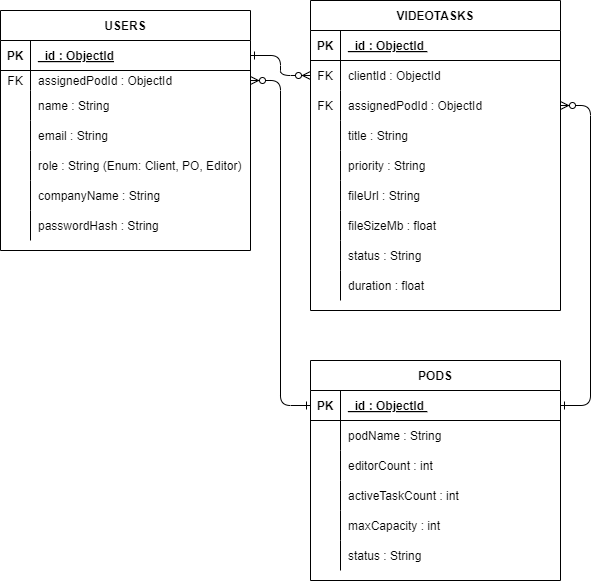

The diagram above was exported from draw.io. Its source (the exported page's mxGraphModel, read from the mxfile embedded in the PNG):
<mxGraphModel dx="1046" dy="877" grid="1" gridSize="10" guides="1" tooltips="1" connect="1" arrows="1" fold="1" page="1" pageScale="1" pageWidth="850" pageHeight="1100" math="0" shadow="0" extFonts="Permanent Marker^https://fonts.googleapis.com/css?family=Permanent+Marker">
  <root>
    <mxCell id="0" />
    <mxCell id="1" parent="0" />
    <mxCell id="C-vyLk0tnHw3VtMMgP7b-1" edge="1" parent="1" source="C-vyLk0tnHw3VtMMgP7b-24" style="edgeStyle=entityRelationEdgeStyle;endArrow=ERzeroToMany;startArrow=ERone;endFill=1;startFill=0;" target="C-vyLk0tnHw3VtMMgP7b-6" value="">
      <mxGeometry height="100" relative="1" width="100" as="geometry">
        <mxPoint x="340" y="720" as="sourcePoint" />
        <mxPoint x="440" y="620" as="targetPoint" />
      </mxGeometry>
    </mxCell>
    <mxCell id="C-vyLk0tnHw3VtMMgP7b-12" edge="1" parent="1" source="C-vyLk0tnHw3VtMMgP7b-14" style="edgeStyle=entityRelationEdgeStyle;endArrow=ERzeroToMany;startArrow=ERone;endFill=1;startFill=0;entryX=1;entryY=0.5;entryDx=0;entryDy=0;" target="Q2fiULxvGAjroSFgOQkJ-16" value="">
      <mxGeometry height="100" relative="1" width="100" as="geometry">
        <mxPoint x="810" y="380" as="sourcePoint" />
        <mxPoint x="690.0000000000002" y="225" as="targetPoint" />
      </mxGeometry>
    </mxCell>
    <mxCell id="C-vyLk0tnHw3VtMMgP7b-2" parent="1" style="shape=table;startSize=30;container=1;collapsible=1;childLayout=tableLayout;fixedRows=1;rowLines=0;fontStyle=1;align=center;resizeLast=1;" value="VIDEOTASKS" vertex="1">
      <mxGeometry height="310" width="250" x="430" y="110" as="geometry" />
    </mxCell>
    <mxCell id="C-vyLk0tnHw3VtMMgP7b-3" parent="C-vyLk0tnHw3VtMMgP7b-2" style="shape=partialRectangle;collapsible=0;dropTarget=0;pointerEvents=0;fillColor=none;points=[[0,0.5],[1,0.5]];portConstraint=eastwest;top=0;left=0;right=0;bottom=1;" value="" vertex="1">
      <mxGeometry height="30" width="250" y="30" as="geometry" />
    </mxCell>
    <mxCell id="C-vyLk0tnHw3VtMMgP7b-4" parent="C-vyLk0tnHw3VtMMgP7b-3" style="shape=partialRectangle;overflow=hidden;connectable=0;fillColor=none;top=0;left=0;bottom=0;right=0;fontStyle=1;" value="PK" vertex="1">
      <mxGeometry height="30" width="30" as="geometry">
        <mxRectangle height="30" width="30" as="alternateBounds" />
      </mxGeometry>
    </mxCell>
    <mxCell id="C-vyLk0tnHw3VtMMgP7b-5" parent="C-vyLk0tnHw3VtMMgP7b-3" style="shape=partialRectangle;overflow=hidden;connectable=0;fillColor=none;top=0;left=0;bottom=0;right=0;align=left;spacingLeft=6;fontStyle=5;" value="_id : ObjectId " vertex="1">
      <mxGeometry height="30" width="220" x="30" as="geometry">
        <mxRectangle height="30" width="220" as="alternateBounds" />
      </mxGeometry>
    </mxCell>
    <mxCell id="C-vyLk0tnHw3VtMMgP7b-6" parent="C-vyLk0tnHw3VtMMgP7b-2" style="shape=partialRectangle;collapsible=0;dropTarget=0;pointerEvents=0;fillColor=none;points=[[0,0.5],[1,0.5]];portConstraint=eastwest;top=0;left=0;right=0;bottom=0;" value="" vertex="1">
      <mxGeometry height="30" width="250" y="60" as="geometry" />
    </mxCell>
    <mxCell id="C-vyLk0tnHw3VtMMgP7b-7" parent="C-vyLk0tnHw3VtMMgP7b-6" style="shape=partialRectangle;overflow=hidden;connectable=0;fillColor=none;top=0;left=0;bottom=0;right=0;" value="FK" vertex="1">
      <mxGeometry height="30" width="30" as="geometry">
        <mxRectangle height="30" width="30" as="alternateBounds" />
      </mxGeometry>
    </mxCell>
    <mxCell id="C-vyLk0tnHw3VtMMgP7b-8" parent="C-vyLk0tnHw3VtMMgP7b-6" style="shape=partialRectangle;overflow=hidden;connectable=0;fillColor=none;top=0;left=0;bottom=0;right=0;align=left;spacingLeft=6;" value="clientId : ObjectId" vertex="1">
      <mxGeometry height="30" width="220" x="30" as="geometry">
        <mxRectangle height="30" width="220" as="alternateBounds" />
      </mxGeometry>
    </mxCell>
    <mxCell id="Q2fiULxvGAjroSFgOQkJ-16" parent="C-vyLk0tnHw3VtMMgP7b-2" style="shape=partialRectangle;collapsible=0;dropTarget=0;pointerEvents=0;fillColor=none;points=[[0,0.5],[1,0.5]];portConstraint=eastwest;top=0;left=0;right=0;bottom=0;" value="" vertex="1">
      <mxGeometry height="30" width="250" y="90" as="geometry" />
    </mxCell>
    <mxCell id="Q2fiULxvGAjroSFgOQkJ-17" parent="Q2fiULxvGAjroSFgOQkJ-16" style="shape=partialRectangle;overflow=hidden;connectable=0;fillColor=none;top=0;left=0;bottom=0;right=0;" value="FK" vertex="1">
      <mxGeometry height="30" width="30" as="geometry">
        <mxRectangle height="30" width="30" as="alternateBounds" />
      </mxGeometry>
    </mxCell>
    <mxCell id="Q2fiULxvGAjroSFgOQkJ-18" parent="Q2fiULxvGAjroSFgOQkJ-16" style="shape=partialRectangle;overflow=hidden;connectable=0;fillColor=none;top=0;left=0;bottom=0;right=0;align=left;spacingLeft=6;" value="assignedPodId : ObjectId" vertex="1">
      <mxGeometry height="30" width="220" x="30" as="geometry">
        <mxRectangle height="30" width="220" as="alternateBounds" />
      </mxGeometry>
    </mxCell>
    <mxCell id="C-vyLk0tnHw3VtMMgP7b-9" parent="C-vyLk0tnHw3VtMMgP7b-2" style="shape=partialRectangle;collapsible=0;dropTarget=0;pointerEvents=0;fillColor=none;points=[[0,0.5],[1,0.5]];portConstraint=eastwest;top=0;left=0;right=0;bottom=0;" value="" vertex="1">
      <mxGeometry height="30" width="250" y="120" as="geometry" />
    </mxCell>
    <mxCell id="C-vyLk0tnHw3VtMMgP7b-10" parent="C-vyLk0tnHw3VtMMgP7b-9" style="shape=partialRectangle;overflow=hidden;connectable=0;fillColor=none;top=0;left=0;bottom=0;right=0;" value="" vertex="1">
      <mxGeometry height="30" width="30" as="geometry">
        <mxRectangle height="30" width="30" as="alternateBounds" />
      </mxGeometry>
    </mxCell>
    <mxCell id="C-vyLk0tnHw3VtMMgP7b-11" parent="C-vyLk0tnHw3VtMMgP7b-9" style="shape=partialRectangle;overflow=hidden;connectable=0;fillColor=none;top=0;left=0;bottom=0;right=0;align=left;spacingLeft=6;" value="title : String" vertex="1">
      <mxGeometry height="30" width="220" x="30" as="geometry">
        <mxRectangle height="30" width="220" as="alternateBounds" />
      </mxGeometry>
    </mxCell>
    <mxCell id="Q2fiULxvGAjroSFgOQkJ-31" parent="C-vyLk0tnHw3VtMMgP7b-2" style="shape=partialRectangle;collapsible=0;dropTarget=0;pointerEvents=0;fillColor=none;points=[[0,0.5],[1,0.5]];portConstraint=eastwest;top=0;left=0;right=0;bottom=0;" value="" vertex="1">
      <mxGeometry height="30" width="250" y="150" as="geometry" />
    </mxCell>
    <mxCell id="Q2fiULxvGAjroSFgOQkJ-32" parent="Q2fiULxvGAjroSFgOQkJ-31" style="shape=partialRectangle;overflow=hidden;connectable=0;fillColor=none;top=0;left=0;bottom=0;right=0;" value="" vertex="1">
      <mxGeometry height="30" width="30" as="geometry">
        <mxRectangle height="30" width="30" as="alternateBounds" />
      </mxGeometry>
    </mxCell>
    <mxCell id="Q2fiULxvGAjroSFgOQkJ-33" parent="Q2fiULxvGAjroSFgOQkJ-31" style="shape=partialRectangle;overflow=hidden;connectable=0;fillColor=none;top=0;left=0;bottom=0;right=0;align=left;spacingLeft=6;" value="priority : String" vertex="1">
      <mxGeometry height="30" width="220" x="30" as="geometry">
        <mxRectangle height="30" width="220" as="alternateBounds" />
      </mxGeometry>
    </mxCell>
    <mxCell id="Q2fiULxvGAjroSFgOQkJ-34" parent="C-vyLk0tnHw3VtMMgP7b-2" style="shape=partialRectangle;collapsible=0;dropTarget=0;pointerEvents=0;fillColor=none;points=[[0,0.5],[1,0.5]];portConstraint=eastwest;top=0;left=0;right=0;bottom=0;" value="" vertex="1">
      <mxGeometry height="30" width="250" y="180" as="geometry" />
    </mxCell>
    <mxCell id="Q2fiULxvGAjroSFgOQkJ-35" parent="Q2fiULxvGAjroSFgOQkJ-34" style="shape=partialRectangle;overflow=hidden;connectable=0;fillColor=none;top=0;left=0;bottom=0;right=0;" value="" vertex="1">
      <mxGeometry height="30" width="30" as="geometry">
        <mxRectangle height="30" width="30" as="alternateBounds" />
      </mxGeometry>
    </mxCell>
    <mxCell id="Q2fiULxvGAjroSFgOQkJ-36" parent="Q2fiULxvGAjroSFgOQkJ-34" style="shape=partialRectangle;overflow=hidden;connectable=0;fillColor=none;top=0;left=0;bottom=0;right=0;align=left;spacingLeft=6;" value="fileUrl : String" vertex="1">
      <mxGeometry height="30" width="220" x="30" as="geometry">
        <mxRectangle height="30" width="220" as="alternateBounds" />
      </mxGeometry>
    </mxCell>
    <mxCell id="Q2fiULxvGAjroSFgOQkJ-37" parent="C-vyLk0tnHw3VtMMgP7b-2" style="shape=partialRectangle;collapsible=0;dropTarget=0;pointerEvents=0;fillColor=none;points=[[0,0.5],[1,0.5]];portConstraint=eastwest;top=0;left=0;right=0;bottom=0;" value="" vertex="1">
      <mxGeometry height="30" width="250" y="210" as="geometry" />
    </mxCell>
    <mxCell id="Q2fiULxvGAjroSFgOQkJ-38" parent="Q2fiULxvGAjroSFgOQkJ-37" style="shape=partialRectangle;overflow=hidden;connectable=0;fillColor=none;top=0;left=0;bottom=0;right=0;" value="" vertex="1">
      <mxGeometry height="30" width="30" as="geometry">
        <mxRectangle height="30" width="30" as="alternateBounds" />
      </mxGeometry>
    </mxCell>
    <mxCell id="Q2fiULxvGAjroSFgOQkJ-39" parent="Q2fiULxvGAjroSFgOQkJ-37" style="shape=partialRectangle;overflow=hidden;connectable=0;fillColor=none;top=0;left=0;bottom=0;right=0;align=left;spacingLeft=6;" value="fileSizeMb : float" vertex="1">
      <mxGeometry height="30" width="220" x="30" as="geometry">
        <mxRectangle height="30" width="220" as="alternateBounds" />
      </mxGeometry>
    </mxCell>
    <mxCell id="Q2fiULxvGAjroSFgOQkJ-40" parent="C-vyLk0tnHw3VtMMgP7b-2" style="shape=partialRectangle;collapsible=0;dropTarget=0;pointerEvents=0;fillColor=none;points=[[0,0.5],[1,0.5]];portConstraint=eastwest;top=0;left=0;right=0;bottom=0;" value="" vertex="1">
      <mxGeometry height="30" width="250" y="240" as="geometry" />
    </mxCell>
    <mxCell id="Q2fiULxvGAjroSFgOQkJ-41" parent="Q2fiULxvGAjroSFgOQkJ-40" style="shape=partialRectangle;overflow=hidden;connectable=0;fillColor=none;top=0;left=0;bottom=0;right=0;" value="" vertex="1">
      <mxGeometry height="30" width="30" as="geometry">
        <mxRectangle height="30" width="30" as="alternateBounds" />
      </mxGeometry>
    </mxCell>
    <mxCell id="Q2fiULxvGAjroSFgOQkJ-42" parent="Q2fiULxvGAjroSFgOQkJ-40" style="shape=partialRectangle;overflow=hidden;connectable=0;fillColor=none;top=0;left=0;bottom=0;right=0;align=left;spacingLeft=6;" value="status : String" vertex="1">
      <mxGeometry height="30" width="220" x="30" as="geometry">
        <mxRectangle height="30" width="220" as="alternateBounds" />
      </mxGeometry>
    </mxCell>
    <mxCell id="Q2fiULxvGAjroSFgOQkJ-43" parent="C-vyLk0tnHw3VtMMgP7b-2" style="shape=partialRectangle;collapsible=0;dropTarget=0;pointerEvents=0;fillColor=none;points=[[0,0.5],[1,0.5]];portConstraint=eastwest;top=0;left=0;right=0;bottom=0;" value="" vertex="1">
      <mxGeometry height="30" width="250" y="270" as="geometry" />
    </mxCell>
    <mxCell id="Q2fiULxvGAjroSFgOQkJ-44" parent="Q2fiULxvGAjroSFgOQkJ-43" style="shape=partialRectangle;overflow=hidden;connectable=0;fillColor=none;top=0;left=0;bottom=0;right=0;" value="" vertex="1">
      <mxGeometry height="30" width="30" as="geometry">
        <mxRectangle height="30" width="30" as="alternateBounds" />
      </mxGeometry>
    </mxCell>
    <mxCell id="Q2fiULxvGAjroSFgOQkJ-45" parent="Q2fiULxvGAjroSFgOQkJ-43" style="shape=partialRectangle;overflow=hidden;connectable=0;fillColor=none;top=0;left=0;bottom=0;right=0;align=left;spacingLeft=6;" value="duration : float" vertex="1">
      <mxGeometry height="30" width="220" x="30" as="geometry">
        <mxRectangle height="30" width="220" as="alternateBounds" />
      </mxGeometry>
    </mxCell>
    <mxCell id="C-vyLk0tnHw3VtMMgP7b-13" parent="1" style="shape=table;startSize=30;container=1;collapsible=1;childLayout=tableLayout;fixedRows=1;rowLines=0;fontStyle=1;align=center;resizeLast=1;" value="PODS" vertex="1">
      <mxGeometry height="220" width="250" x="430" y="470" as="geometry" />
    </mxCell>
    <mxCell id="C-vyLk0tnHw3VtMMgP7b-14" parent="C-vyLk0tnHw3VtMMgP7b-13" style="shape=partialRectangle;collapsible=0;dropTarget=0;pointerEvents=0;fillColor=none;points=[[0,0.5],[1,0.5]];portConstraint=eastwest;top=0;left=0;right=0;bottom=1;" value="" vertex="1">
      <mxGeometry height="30" width="250" y="30" as="geometry" />
    </mxCell>
    <mxCell id="C-vyLk0tnHw3VtMMgP7b-15" parent="C-vyLk0tnHw3VtMMgP7b-14" style="shape=partialRectangle;overflow=hidden;connectable=0;fillColor=none;top=0;left=0;bottom=0;right=0;fontStyle=1;" value="PK" vertex="1">
      <mxGeometry height="30" width="30" as="geometry">
        <mxRectangle height="30" width="30" as="alternateBounds" />
      </mxGeometry>
    </mxCell>
    <mxCell id="C-vyLk0tnHw3VtMMgP7b-16" parent="C-vyLk0tnHw3VtMMgP7b-14" style="shape=partialRectangle;overflow=hidden;connectable=0;fillColor=none;top=0;left=0;bottom=0;right=0;align=left;spacingLeft=6;fontStyle=5;" value="_id : ObjectId " vertex="1">
      <mxGeometry height="30" width="220" x="30" as="geometry">
        <mxRectangle height="30" width="220" as="alternateBounds" />
      </mxGeometry>
    </mxCell>
    <mxCell id="C-vyLk0tnHw3VtMMgP7b-17" parent="C-vyLk0tnHw3VtMMgP7b-13" style="shape=partialRectangle;collapsible=0;dropTarget=0;pointerEvents=0;fillColor=none;points=[[0,0.5],[1,0.5]];portConstraint=eastwest;top=0;left=0;right=0;bottom=0;" value="" vertex="1">
      <mxGeometry height="30" width="250" y="60" as="geometry" />
    </mxCell>
    <mxCell id="C-vyLk0tnHw3VtMMgP7b-18" parent="C-vyLk0tnHw3VtMMgP7b-17" style="shape=partialRectangle;overflow=hidden;connectable=0;fillColor=none;top=0;left=0;bottom=0;right=0;" value="" vertex="1">
      <mxGeometry height="30" width="30" as="geometry">
        <mxRectangle height="30" width="30" as="alternateBounds" />
      </mxGeometry>
    </mxCell>
    <mxCell id="C-vyLk0tnHw3VtMMgP7b-19" parent="C-vyLk0tnHw3VtMMgP7b-17" style="shape=partialRectangle;overflow=hidden;connectable=0;fillColor=none;top=0;left=0;bottom=0;right=0;align=left;spacingLeft=6;" value="podName : String" vertex="1">
      <mxGeometry height="30" width="220" x="30" as="geometry">
        <mxRectangle height="30" width="220" as="alternateBounds" />
      </mxGeometry>
    </mxCell>
    <mxCell id="C-vyLk0tnHw3VtMMgP7b-20" parent="C-vyLk0tnHw3VtMMgP7b-13" style="shape=partialRectangle;collapsible=0;dropTarget=0;pointerEvents=0;fillColor=none;points=[[0,0.5],[1,0.5]];portConstraint=eastwest;top=0;left=0;right=0;bottom=0;" value="" vertex="1">
      <mxGeometry height="30" width="250" y="90" as="geometry" />
    </mxCell>
    <mxCell id="C-vyLk0tnHw3VtMMgP7b-21" parent="C-vyLk0tnHw3VtMMgP7b-20" style="shape=partialRectangle;overflow=hidden;connectable=0;fillColor=none;top=0;left=0;bottom=0;right=0;" value="" vertex="1">
      <mxGeometry height="30" width="30" as="geometry">
        <mxRectangle height="30" width="30" as="alternateBounds" />
      </mxGeometry>
    </mxCell>
    <mxCell id="C-vyLk0tnHw3VtMMgP7b-22" parent="C-vyLk0tnHw3VtMMgP7b-20" style="shape=partialRectangle;overflow=hidden;connectable=0;fillColor=none;top=0;left=0;bottom=0;right=0;align=left;spacingLeft=6;" value="editorCount : int" vertex="1">
      <mxGeometry height="30" width="220" x="30" as="geometry">
        <mxRectangle height="30" width="220" as="alternateBounds" />
      </mxGeometry>
    </mxCell>
    <mxCell id="Q2fiULxvGAjroSFgOQkJ-46" parent="C-vyLk0tnHw3VtMMgP7b-13" style="shape=partialRectangle;collapsible=0;dropTarget=0;pointerEvents=0;fillColor=none;points=[[0,0.5],[1,0.5]];portConstraint=eastwest;top=0;left=0;right=0;bottom=0;" value="" vertex="1">
      <mxGeometry height="30" width="250" y="120" as="geometry" />
    </mxCell>
    <mxCell id="Q2fiULxvGAjroSFgOQkJ-47" parent="Q2fiULxvGAjroSFgOQkJ-46" style="shape=partialRectangle;overflow=hidden;connectable=0;fillColor=none;top=0;left=0;bottom=0;right=0;" value="" vertex="1">
      <mxGeometry height="30" width="30" as="geometry">
        <mxRectangle height="30" width="30" as="alternateBounds" />
      </mxGeometry>
    </mxCell>
    <mxCell id="Q2fiULxvGAjroSFgOQkJ-48" parent="Q2fiULxvGAjroSFgOQkJ-46" style="shape=partialRectangle;overflow=hidden;connectable=0;fillColor=none;top=0;left=0;bottom=0;right=0;align=left;spacingLeft=6;" value="activeTaskCount : int" vertex="1">
      <mxGeometry height="30" width="220" x="30" as="geometry">
        <mxRectangle height="30" width="220" as="alternateBounds" />
      </mxGeometry>
    </mxCell>
    <mxCell id="Q2fiULxvGAjroSFgOQkJ-49" parent="C-vyLk0tnHw3VtMMgP7b-13" style="shape=partialRectangle;collapsible=0;dropTarget=0;pointerEvents=0;fillColor=none;points=[[0,0.5],[1,0.5]];portConstraint=eastwest;top=0;left=0;right=0;bottom=0;" value="" vertex="1">
      <mxGeometry height="30" width="250" y="150" as="geometry" />
    </mxCell>
    <mxCell id="Q2fiULxvGAjroSFgOQkJ-50" parent="Q2fiULxvGAjroSFgOQkJ-49" style="shape=partialRectangle;overflow=hidden;connectable=0;fillColor=none;top=0;left=0;bottom=0;right=0;" value="" vertex="1">
      <mxGeometry height="30" width="30" as="geometry">
        <mxRectangle height="30" width="30" as="alternateBounds" />
      </mxGeometry>
    </mxCell>
    <mxCell id="Q2fiULxvGAjroSFgOQkJ-51" parent="Q2fiULxvGAjroSFgOQkJ-49" style="shape=partialRectangle;overflow=hidden;connectable=0;fillColor=none;top=0;left=0;bottom=0;right=0;align=left;spacingLeft=6;" value="maxCapacity : int " vertex="1">
      <mxGeometry height="30" width="220" x="30" as="geometry">
        <mxRectangle height="30" width="220" as="alternateBounds" />
      </mxGeometry>
    </mxCell>
    <mxCell id="Q2fiULxvGAjroSFgOQkJ-52" parent="C-vyLk0tnHw3VtMMgP7b-13" style="shape=partialRectangle;collapsible=0;dropTarget=0;pointerEvents=0;fillColor=none;points=[[0,0.5],[1,0.5]];portConstraint=eastwest;top=0;left=0;right=0;bottom=0;" value="" vertex="1">
      <mxGeometry height="30" width="250" y="180" as="geometry" />
    </mxCell>
    <mxCell id="Q2fiULxvGAjroSFgOQkJ-53" parent="Q2fiULxvGAjroSFgOQkJ-52" style="shape=partialRectangle;overflow=hidden;connectable=0;fillColor=none;top=0;left=0;bottom=0;right=0;" value="" vertex="1">
      <mxGeometry height="30" width="30" as="geometry">
        <mxRectangle height="30" width="30" as="alternateBounds" />
      </mxGeometry>
    </mxCell>
    <mxCell id="Q2fiULxvGAjroSFgOQkJ-54" parent="Q2fiULxvGAjroSFgOQkJ-52" style="shape=partialRectangle;overflow=hidden;connectable=0;fillColor=none;top=0;left=0;bottom=0;right=0;align=left;spacingLeft=6;" value="status : String" vertex="1">
      <mxGeometry height="30" width="220" x="30" as="geometry">
        <mxRectangle height="30" width="220" as="alternateBounds" />
      </mxGeometry>
    </mxCell>
    <mxCell id="C-vyLk0tnHw3VtMMgP7b-23" parent="1" style="shape=table;startSize=30;container=1;collapsible=1;childLayout=tableLayout;fixedRows=1;rowLines=0;fontStyle=1;align=center;resizeLast=1;" value="USERS" vertex="1">
      <mxGeometry height="240" width="250" x="120" y="120" as="geometry" />
    </mxCell>
    <mxCell id="C-vyLk0tnHw3VtMMgP7b-24" parent="C-vyLk0tnHw3VtMMgP7b-23" style="shape=partialRectangle;collapsible=0;dropTarget=0;pointerEvents=0;fillColor=none;points=[[0,0.5],[1,0.5]];portConstraint=eastwest;top=0;left=0;right=0;bottom=1;" value="" vertex="1">
      <mxGeometry height="30" width="250" y="30" as="geometry" />
    </mxCell>
    <mxCell id="C-vyLk0tnHw3VtMMgP7b-25" parent="C-vyLk0tnHw3VtMMgP7b-24" style="shape=partialRectangle;overflow=hidden;connectable=0;fillColor=none;top=0;left=0;bottom=0;right=0;fontStyle=1;" value="PK" vertex="1">
      <mxGeometry height="30" width="30" as="geometry">
        <mxRectangle height="30" width="30" as="alternateBounds" />
      </mxGeometry>
    </mxCell>
    <mxCell id="C-vyLk0tnHw3VtMMgP7b-26" parent="C-vyLk0tnHw3VtMMgP7b-24" style="shape=partialRectangle;overflow=hidden;connectable=0;fillColor=none;top=0;left=0;bottom=0;right=0;align=left;spacingLeft=6;fontStyle=5;" value="_id : ObjectId" vertex="1">
      <mxGeometry height="30" width="220" x="30" as="geometry">
        <mxRectangle height="30" width="220" as="alternateBounds" />
      </mxGeometry>
    </mxCell>
    <mxCell id="C-vyLk0tnHw3VtMMgP7b-27" parent="C-vyLk0tnHw3VtMMgP7b-23" style="shape=partialRectangle;collapsible=0;dropTarget=0;pointerEvents=0;fillColor=none;points=[[0,0.5],[1,0.5]];portConstraint=eastwest;top=0;left=0;right=0;bottom=0;" value="" vertex="1">
      <mxGeometry height="20" width="250" y="60" as="geometry" />
    </mxCell>
    <mxCell id="C-vyLk0tnHw3VtMMgP7b-28" parent="C-vyLk0tnHw3VtMMgP7b-27" style="shape=partialRectangle;overflow=hidden;connectable=0;fillColor=none;top=0;left=0;bottom=0;right=0;" value="FK" vertex="1">
      <mxGeometry height="20" width="30" as="geometry">
        <mxRectangle height="20" width="30" as="alternateBounds" />
      </mxGeometry>
    </mxCell>
    <mxCell id="C-vyLk0tnHw3VtMMgP7b-29" parent="C-vyLk0tnHw3VtMMgP7b-27" style="shape=partialRectangle;overflow=hidden;connectable=0;fillColor=none;top=0;left=0;bottom=0;right=0;align=left;spacingLeft=6;" value="assignedPodId : ObjectId" vertex="1">
      <mxGeometry height="20" width="220" x="30" as="geometry">
        <mxRectangle height="20" width="220" as="alternateBounds" />
      </mxGeometry>
    </mxCell>
    <mxCell id="Q2fiULxvGAjroSFgOQkJ-1" parent="C-vyLk0tnHw3VtMMgP7b-23" style="shape=partialRectangle;collapsible=0;dropTarget=0;pointerEvents=0;fillColor=none;points=[[0,0.5],[1,0.5]];portConstraint=eastwest;top=0;left=0;right=0;bottom=0;" value="" vertex="1">
      <mxGeometry height="30" width="250" y="80" as="geometry" />
    </mxCell>
    <mxCell id="Q2fiULxvGAjroSFgOQkJ-2" parent="Q2fiULxvGAjroSFgOQkJ-1" style="shape=partialRectangle;overflow=hidden;connectable=0;fillColor=none;top=0;left=0;bottom=0;right=0;" value="" vertex="1">
      <mxGeometry height="30" width="30" as="geometry">
        <mxRectangle height="30" width="30" as="alternateBounds" />
      </mxGeometry>
    </mxCell>
    <mxCell id="Q2fiULxvGAjroSFgOQkJ-3" parent="Q2fiULxvGAjroSFgOQkJ-1" style="shape=partialRectangle;overflow=hidden;connectable=0;fillColor=none;top=0;left=0;bottom=0;right=0;align=left;spacingLeft=6;" value="name : String" vertex="1">
      <mxGeometry height="30" width="220" x="30" as="geometry">
        <mxRectangle height="30" width="220" as="alternateBounds" />
      </mxGeometry>
    </mxCell>
    <mxCell id="Q2fiULxvGAjroSFgOQkJ-4" parent="C-vyLk0tnHw3VtMMgP7b-23" style="shape=partialRectangle;collapsible=0;dropTarget=0;pointerEvents=0;fillColor=none;points=[[0,0.5],[1,0.5]];portConstraint=eastwest;top=0;left=0;right=0;bottom=0;" value="" vertex="1">
      <mxGeometry height="30" width="250" y="110" as="geometry" />
    </mxCell>
    <mxCell id="Q2fiULxvGAjroSFgOQkJ-5" parent="Q2fiULxvGAjroSFgOQkJ-4" style="shape=partialRectangle;overflow=hidden;connectable=0;fillColor=none;top=0;left=0;bottom=0;right=0;" value="" vertex="1">
      <mxGeometry height="30" width="30" as="geometry">
        <mxRectangle height="30" width="30" as="alternateBounds" />
      </mxGeometry>
    </mxCell>
    <mxCell id="Q2fiULxvGAjroSFgOQkJ-6" parent="Q2fiULxvGAjroSFgOQkJ-4" style="shape=partialRectangle;overflow=hidden;connectable=0;fillColor=none;top=0;left=0;bottom=0;right=0;align=left;spacingLeft=6;" value="email : String" vertex="1">
      <mxGeometry height="30" width="220" x="30" as="geometry">
        <mxRectangle height="30" width="220" as="alternateBounds" />
      </mxGeometry>
    </mxCell>
    <mxCell id="Q2fiULxvGAjroSFgOQkJ-7" parent="C-vyLk0tnHw3VtMMgP7b-23" style="shape=partialRectangle;collapsible=0;dropTarget=0;pointerEvents=0;fillColor=none;points=[[0,0.5],[1,0.5]];portConstraint=eastwest;top=0;left=0;right=0;bottom=0;" value="" vertex="1">
      <mxGeometry height="30" width="250" y="140" as="geometry" />
    </mxCell>
    <mxCell id="Q2fiULxvGAjroSFgOQkJ-8" parent="Q2fiULxvGAjroSFgOQkJ-7" style="shape=partialRectangle;overflow=hidden;connectable=0;fillColor=none;top=0;left=0;bottom=0;right=0;" value="" vertex="1">
      <mxGeometry height="30" width="30" as="geometry">
        <mxRectangle height="30" width="30" as="alternateBounds" />
      </mxGeometry>
    </mxCell>
    <mxCell id="Q2fiULxvGAjroSFgOQkJ-9" parent="Q2fiULxvGAjroSFgOQkJ-7" style="shape=partialRectangle;overflow=hidden;connectable=0;fillColor=none;top=0;left=0;bottom=0;right=0;align=left;spacingLeft=6;" value="role : String (Enum: Client, PO, Editor)" vertex="1">
      <mxGeometry height="30" width="220" x="30" as="geometry">
        <mxRectangle height="30" width="220" as="alternateBounds" />
      </mxGeometry>
    </mxCell>
    <mxCell id="Q2fiULxvGAjroSFgOQkJ-10" parent="C-vyLk0tnHw3VtMMgP7b-23" style="shape=partialRectangle;collapsible=0;dropTarget=0;pointerEvents=0;fillColor=none;points=[[0,0.5],[1,0.5]];portConstraint=eastwest;top=0;left=0;right=0;bottom=0;" value="" vertex="1">
      <mxGeometry height="30" width="250" y="170" as="geometry" />
    </mxCell>
    <mxCell id="Q2fiULxvGAjroSFgOQkJ-11" parent="Q2fiULxvGAjroSFgOQkJ-10" style="shape=partialRectangle;overflow=hidden;connectable=0;fillColor=none;top=0;left=0;bottom=0;right=0;" value="" vertex="1">
      <mxGeometry height="30" width="30" as="geometry">
        <mxRectangle height="30" width="30" as="alternateBounds" />
      </mxGeometry>
    </mxCell>
    <mxCell id="Q2fiULxvGAjroSFgOQkJ-12" parent="Q2fiULxvGAjroSFgOQkJ-10" style="shape=partialRectangle;overflow=hidden;connectable=0;fillColor=none;top=0;left=0;bottom=0;right=0;align=left;spacingLeft=6;" value="companyName : String" vertex="1">
      <mxGeometry height="30" width="220" x="30" as="geometry">
        <mxRectangle height="30" width="220" as="alternateBounds" />
      </mxGeometry>
    </mxCell>
    <mxCell id="Q2fiULxvGAjroSFgOQkJ-13" parent="C-vyLk0tnHw3VtMMgP7b-23" style="shape=partialRectangle;collapsible=0;dropTarget=0;pointerEvents=0;fillColor=none;points=[[0,0.5],[1,0.5]];portConstraint=eastwest;top=0;left=0;right=0;bottom=0;" value="" vertex="1">
      <mxGeometry height="30" width="250" y="200" as="geometry" />
    </mxCell>
    <mxCell id="Q2fiULxvGAjroSFgOQkJ-14" parent="Q2fiULxvGAjroSFgOQkJ-13" style="shape=partialRectangle;overflow=hidden;connectable=0;fillColor=none;top=0;left=0;bottom=0;right=0;" value="" vertex="1">
      <mxGeometry height="30" width="30" as="geometry">
        <mxRectangle height="30" width="30" as="alternateBounds" />
      </mxGeometry>
    </mxCell>
    <mxCell id="Q2fiULxvGAjroSFgOQkJ-15" parent="Q2fiULxvGAjroSFgOQkJ-13" style="shape=partialRectangle;overflow=hidden;connectable=0;fillColor=none;top=0;left=0;bottom=0;right=0;align=left;spacingLeft=6;" value="passwordHash : String" vertex="1">
      <mxGeometry height="30" width="220" x="30" as="geometry">
        <mxRectangle height="30" width="220" as="alternateBounds" />
      </mxGeometry>
    </mxCell>
    <mxCell id="Q2fiULxvGAjroSFgOQkJ-61" edge="1" parent="1" source="C-vyLk0tnHw3VtMMgP7b-14" style="edgeStyle=entityRelationEdgeStyle;endArrow=ERzeroToMany;startArrow=ERone;endFill=1;startFill=0;entryX=1;entryY=0.5;entryDx=0;entryDy=0;exitX=0;exitY=0.5;exitDx=0;exitDy=0;" target="C-vyLk0tnHw3VtMMgP7b-27" value="">
      <mxGeometry height="100" relative="1" width="100" as="geometry">
        <mxPoint x="320" y="580" as="sourcePoint" />
        <mxPoint x="780" y="300" as="targetPoint" />
      </mxGeometry>
    </mxCell>
  </root>
</mxGraphModel>